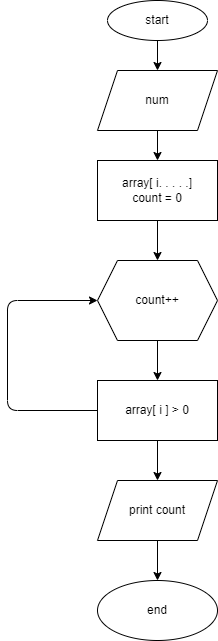

The diagram above was exported from draw.io. Its source (the exported page's mxGraphModel, read from the mxfile embedded in the PNG):
<mxGraphModel dx="463" dy="387" grid="1" gridSize="10" guides="1" tooltips="1" connect="1" arrows="1" fold="1" page="1" pageScale="1" pageWidth="827" pageHeight="1169" math="0" shadow="0">
  <root>
    <mxCell id="0" />
    <mxCell id="1" parent="0" />
    <mxCell id="2" style="edgeStyle=none;html=1;exitX=0.5;exitY=1;exitDx=0;exitDy=0;entryX=0.5;entryY=0;entryDx=0;entryDy=0;" edge="1" parent="1" source="3" target="5">
      <mxGeometry relative="1" as="geometry" />
    </mxCell>
    <mxCell id="3" value="start" style="ellipse;whiteSpace=wrap;html=1;" vertex="1" parent="1">
      <mxGeometry x="130" y="10" width="100" height="40" as="geometry" />
    </mxCell>
    <mxCell id="4" value="" style="edgeStyle=none;html=1;" edge="1" parent="1" source="5" target="7">
      <mxGeometry relative="1" as="geometry" />
    </mxCell>
    <mxCell id="5" value="num" style="shape=parallelogram;perimeter=parallelogramPerimeter;whiteSpace=wrap;html=1;fixedSize=1;" vertex="1" parent="1">
      <mxGeometry x="120" y="80" width="120" height="60" as="geometry" />
    </mxCell>
    <mxCell id="6" style="edgeStyle=none;html=1;exitX=0.5;exitY=1;exitDx=0;exitDy=0;entryX=0.5;entryY=0;entryDx=0;entryDy=0;" edge="1" parent="1" source="7" target="16">
      <mxGeometry relative="1" as="geometry" />
    </mxCell>
    <mxCell id="7" value="array[ i. . . . .]&lt;br&gt;count = 0" style="whiteSpace=wrap;html=1;" vertex="1" parent="1">
      <mxGeometry x="120" y="170" width="120" height="60" as="geometry" />
    </mxCell>
    <mxCell id="8" style="edgeStyle=none;html=1;exitX=0;exitY=0.5;exitDx=0;exitDy=0;entryX=0;entryY=0.5;entryDx=0;entryDy=0;" edge="1" parent="1" source="10" target="16">
      <mxGeometry relative="1" as="geometry">
        <Array as="points">
          <mxPoint x="30" y="420" />
          <mxPoint x="30" y="310" />
        </Array>
      </mxGeometry>
    </mxCell>
    <mxCell id="19" style="edgeStyle=none;html=1;exitX=0.5;exitY=1;exitDx=0;exitDy=0;entryX=0.5;entryY=0;entryDx=0;entryDy=0;" edge="1" parent="1" source="10" target="12">
      <mxGeometry relative="1" as="geometry" />
    </mxCell>
    <mxCell id="10" value="&amp;nbsp;array[ i ] &amp;gt; 0&amp;nbsp;" style="whiteSpace=wrap;html=1;" vertex="1" parent="1">
      <mxGeometry x="120" y="390" width="120" height="60" as="geometry" />
    </mxCell>
    <mxCell id="11" value="" style="edgeStyle=none;html=1;" edge="1" parent="1" source="12" target="13">
      <mxGeometry relative="1" as="geometry" />
    </mxCell>
    <mxCell id="12" value="print count" style="shape=parallelogram;perimeter=parallelogramPerimeter;whiteSpace=wrap;html=1;fixedSize=1;" vertex="1" parent="1">
      <mxGeometry x="120" y="490" width="120" height="60" as="geometry" />
    </mxCell>
    <mxCell id="13" value="end" style="ellipse;whiteSpace=wrap;html=1;" vertex="1" parent="1">
      <mxGeometry x="120" y="590" width="120" height="60" as="geometry" />
    </mxCell>
    <mxCell id="14" style="edgeStyle=none;html=1;exitX=0.5;exitY=0;exitDx=0;exitDy=0;entryX=0.45;entryY=-0.062;entryDx=0;entryDy=0;entryPerimeter=0;" edge="1" parent="1">
      <mxGeometry relative="1" as="geometry">
        <mxPoint x="140" y="310" as="sourcePoint" />
        <mxPoint x="144.96000000000004" y="304" as="targetPoint" />
      </mxGeometry>
    </mxCell>
    <mxCell id="15" style="edgeStyle=none;html=1;exitX=0.5;exitY=1;exitDx=0;exitDy=0;entryX=0.5;entryY=0;entryDx=0;entryDy=0;" edge="1" parent="1" source="16" target="10">
      <mxGeometry relative="1" as="geometry" />
    </mxCell>
    <mxCell id="16" value="count++" style="shape=hexagon;perimeter=hexagonPerimeter2;whiteSpace=wrap;html=1;fixedSize=1;" vertex="1" parent="1">
      <mxGeometry x="120" y="270" width="120" height="80" as="geometry" />
    </mxCell>
  </root>
</mxGraphModel>